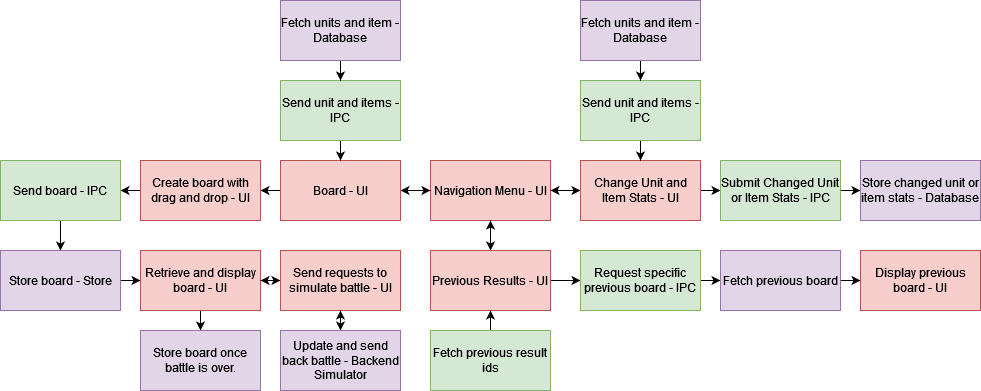

The diagram above was exported from draw.io. Its source (the exported page's mxGraphModel, read from the mxfile embedded in the PNG):
<mxGraphModel dx="1434" dy="793" grid="1" gridSize="10" guides="1" tooltips="1" connect="1" arrows="1" fold="1" page="1" pageScale="1" pageWidth="1100" pageHeight="300" math="0" shadow="0">
  <root>
    <mxCell id="0" />
    <mxCell id="1" parent="0" />
    <mxCell id="jQy2B-3HBkXSZZtudP1P-5" value="" style="edgeStyle=orthogonalEdgeStyle;rounded=0;orthogonalLoop=1;jettySize=auto;html=1;" edge="1" parent="1" source="jQy2B-3HBkXSZZtudP1P-1" target="jQy2B-3HBkXSZZtudP1P-4">
      <mxGeometry relative="1" as="geometry" />
    </mxCell>
    <mxCell id="jQy2B-3HBkXSZZtudP1P-7" value="" style="edgeStyle=orthogonalEdgeStyle;rounded=0;orthogonalLoop=1;jettySize=auto;html=1;" edge="1" parent="1" source="jQy2B-3HBkXSZZtudP1P-1" target="jQy2B-3HBkXSZZtudP1P-6">
      <mxGeometry relative="1" as="geometry" />
    </mxCell>
    <mxCell id="jQy2B-3HBkXSZZtudP1P-11" value="" style="edgeStyle=orthogonalEdgeStyle;rounded=0;orthogonalLoop=1;jettySize=auto;html=1;" edge="1" parent="1" source="jQy2B-3HBkXSZZtudP1P-1" target="jQy2B-3HBkXSZZtudP1P-10">
      <mxGeometry relative="1" as="geometry" />
    </mxCell>
    <mxCell id="jQy2B-3HBkXSZZtudP1P-1" value="Navigation Menu - UI" style="rounded=0;whiteSpace=wrap;html=1;fillColor=#f8cecc;strokeColor=#b85450;" vertex="1" parent="1">
      <mxGeometry x="470" y="300" width="120" height="60" as="geometry" />
    </mxCell>
    <mxCell id="jQy2B-3HBkXSZZtudP1P-9" style="edgeStyle=orthogonalEdgeStyle;rounded=0;orthogonalLoop=1;jettySize=auto;html=1;exitX=1;exitY=0.5;exitDx=0;exitDy=0;entryX=0;entryY=0.5;entryDx=0;entryDy=0;" edge="1" parent="1" source="jQy2B-3HBkXSZZtudP1P-4" target="jQy2B-3HBkXSZZtudP1P-1">
      <mxGeometry relative="1" as="geometry" />
    </mxCell>
    <mxCell id="jQy2B-3HBkXSZZtudP1P-38" style="edgeStyle=orthogonalEdgeStyle;rounded=0;orthogonalLoop=1;jettySize=auto;html=1;entryX=1;entryY=0.5;entryDx=0;entryDy=0;" edge="1" parent="1" source="jQy2B-3HBkXSZZtudP1P-4" target="jQy2B-3HBkXSZZtudP1P-37">
      <mxGeometry relative="1" as="geometry" />
    </mxCell>
    <mxCell id="jQy2B-3HBkXSZZtudP1P-4" value="Board - UI" style="rounded=0;whiteSpace=wrap;html=1;fillColor=#f8cecc;strokeColor=#b85450;" vertex="1" parent="1">
      <mxGeometry x="320" y="300" width="120" height="60" as="geometry" />
    </mxCell>
    <mxCell id="jQy2B-3HBkXSZZtudP1P-8" style="edgeStyle=orthogonalEdgeStyle;rounded=0;orthogonalLoop=1;jettySize=auto;html=1;" edge="1" parent="1" source="jQy2B-3HBkXSZZtudP1P-6" target="jQy2B-3HBkXSZZtudP1P-1">
      <mxGeometry relative="1" as="geometry" />
    </mxCell>
    <mxCell id="jQy2B-3HBkXSZZtudP1P-16" value="" style="edgeStyle=orthogonalEdgeStyle;rounded=0;orthogonalLoop=1;jettySize=auto;html=1;" edge="1" parent="1" source="jQy2B-3HBkXSZZtudP1P-6" target="jQy2B-3HBkXSZZtudP1P-15">
      <mxGeometry relative="1" as="geometry" />
    </mxCell>
    <mxCell id="jQy2B-3HBkXSZZtudP1P-6" value="Change Unit and Item Stats - UI" style="rounded=0;whiteSpace=wrap;html=1;fillColor=#f8cecc;strokeColor=#b85450;" vertex="1" parent="1">
      <mxGeometry x="620" y="300" width="120" height="60" as="geometry" />
    </mxCell>
    <mxCell id="jQy2B-3HBkXSZZtudP1P-12" style="edgeStyle=orthogonalEdgeStyle;rounded=0;orthogonalLoop=1;jettySize=auto;html=1;exitX=0.5;exitY=0;exitDx=0;exitDy=0;entryX=0.5;entryY=1;entryDx=0;entryDy=0;" edge="1" parent="1" source="jQy2B-3HBkXSZZtudP1P-10" target="jQy2B-3HBkXSZZtudP1P-1">
      <mxGeometry relative="1" as="geometry" />
    </mxCell>
    <mxCell id="jQy2B-3HBkXSZZtudP1P-25" value="" style="edgeStyle=orthogonalEdgeStyle;rounded=0;orthogonalLoop=1;jettySize=auto;html=1;" edge="1" parent="1" source="jQy2B-3HBkXSZZtudP1P-10" target="jQy2B-3HBkXSZZtudP1P-24">
      <mxGeometry relative="1" as="geometry" />
    </mxCell>
    <mxCell id="jQy2B-3HBkXSZZtudP1P-10" value="Previous Results - UI" style="rounded=0;whiteSpace=wrap;html=1;fillColor=#f8cecc;strokeColor=#b85450;" vertex="1" parent="1">
      <mxGeometry x="470" y="390" width="120" height="60" as="geometry" />
    </mxCell>
    <mxCell id="jQy2B-3HBkXSZZtudP1P-23" value="" style="edgeStyle=orthogonalEdgeStyle;rounded=0;orthogonalLoop=1;jettySize=auto;html=1;" edge="1" parent="1" source="jQy2B-3HBkXSZZtudP1P-15" target="jQy2B-3HBkXSZZtudP1P-22">
      <mxGeometry relative="1" as="geometry" />
    </mxCell>
    <mxCell id="jQy2B-3HBkXSZZtudP1P-15" value="Submit Changed Unit or Item Stats - IPC" style="whiteSpace=wrap;html=1;rounded=0;fillColor=#d5e8d4;strokeColor=#82b366;" vertex="1" parent="1">
      <mxGeometry x="760" y="300" width="120" height="60" as="geometry" />
    </mxCell>
    <mxCell id="jQy2B-3HBkXSZZtudP1P-20" style="edgeStyle=orthogonalEdgeStyle;rounded=0;orthogonalLoop=1;jettySize=auto;html=1;exitX=0.5;exitY=1;exitDx=0;exitDy=0;entryX=0.5;entryY=0;entryDx=0;entryDy=0;" edge="1" parent="1" source="jQy2B-3HBkXSZZtudP1P-17" target="jQy2B-3HBkXSZZtudP1P-6">
      <mxGeometry relative="1" as="geometry" />
    </mxCell>
    <mxCell id="jQy2B-3HBkXSZZtudP1P-17" value="Send unit and items - IPC" style="rounded=0;whiteSpace=wrap;html=1;fillColor=#d5e8d4;strokeColor=#82b366;" vertex="1" parent="1">
      <mxGeometry x="620" y="220" width="120" height="60" as="geometry" />
    </mxCell>
    <mxCell id="jQy2B-3HBkXSZZtudP1P-19" style="edgeStyle=orthogonalEdgeStyle;rounded=0;orthogonalLoop=1;jettySize=auto;html=1;exitX=0.5;exitY=1;exitDx=0;exitDy=0;" edge="1" parent="1" source="jQy2B-3HBkXSZZtudP1P-18" target="jQy2B-3HBkXSZZtudP1P-17">
      <mxGeometry relative="1" as="geometry" />
    </mxCell>
    <mxCell id="jQy2B-3HBkXSZZtudP1P-18" value="Fetch units and item - Database" style="rounded=0;whiteSpace=wrap;html=1;fillColor=#e1d5e7;strokeColor=#9673a6;" vertex="1" parent="1">
      <mxGeometry x="620" y="140" width="120" height="60" as="geometry" />
    </mxCell>
    <mxCell id="jQy2B-3HBkXSZZtudP1P-22" value="Store changed unit or item stats - Database" style="whiteSpace=wrap;html=1;rounded=0;fillColor=#e1d5e7;strokeColor=#9673a6;" vertex="1" parent="1">
      <mxGeometry x="900" y="300" width="120" height="60" as="geometry" />
    </mxCell>
    <mxCell id="jQy2B-3HBkXSZZtudP1P-29" value="" style="edgeStyle=orthogonalEdgeStyle;rounded=0;orthogonalLoop=1;jettySize=auto;html=1;" edge="1" parent="1" source="jQy2B-3HBkXSZZtudP1P-24" target="jQy2B-3HBkXSZZtudP1P-28">
      <mxGeometry relative="1" as="geometry" />
    </mxCell>
    <mxCell id="jQy2B-3HBkXSZZtudP1P-24" value="Request specific previous board - IPC" style="whiteSpace=wrap;html=1;rounded=0;fillColor=#d5e8d4;strokeColor=#82b366;" vertex="1" parent="1">
      <mxGeometry x="620" y="390" width="120" height="60" as="geometry" />
    </mxCell>
    <mxCell id="jQy2B-3HBkXSZZtudP1P-27" style="edgeStyle=orthogonalEdgeStyle;rounded=0;orthogonalLoop=1;jettySize=auto;html=1;exitX=0.5;exitY=0;exitDx=0;exitDy=0;entryX=0.5;entryY=1;entryDx=0;entryDy=0;" edge="1" parent="1" source="jQy2B-3HBkXSZZtudP1P-26" target="jQy2B-3HBkXSZZtudP1P-10">
      <mxGeometry relative="1" as="geometry" />
    </mxCell>
    <mxCell id="jQy2B-3HBkXSZZtudP1P-26" value="Fetch previous result ids" style="rounded=0;whiteSpace=wrap;html=1;fillColor=#d5e8d4;strokeColor=#82b366;" vertex="1" parent="1">
      <mxGeometry x="470" y="470" width="120" height="60" as="geometry" />
    </mxCell>
    <mxCell id="jQy2B-3HBkXSZZtudP1P-31" value="" style="edgeStyle=orthogonalEdgeStyle;rounded=0;orthogonalLoop=1;jettySize=auto;html=1;" edge="1" parent="1" source="jQy2B-3HBkXSZZtudP1P-28" target="jQy2B-3HBkXSZZtudP1P-30">
      <mxGeometry relative="1" as="geometry" />
    </mxCell>
    <mxCell id="jQy2B-3HBkXSZZtudP1P-28" value="Fetch previous board" style="whiteSpace=wrap;html=1;rounded=0;fillColor=#e1d5e7;strokeColor=#9673a6;" vertex="1" parent="1">
      <mxGeometry x="760" y="390" width="120" height="60" as="geometry" />
    </mxCell>
    <mxCell id="jQy2B-3HBkXSZZtudP1P-30" value="Display previous board - UI" style="whiteSpace=wrap;html=1;rounded=0;fillColor=#f8cecc;strokeColor=#b85450;" vertex="1" parent="1">
      <mxGeometry x="900" y="390" width="120" height="60" as="geometry" />
    </mxCell>
    <mxCell id="jQy2B-3HBkXSZZtudP1P-35" style="edgeStyle=orthogonalEdgeStyle;rounded=0;orthogonalLoop=1;jettySize=auto;html=1;exitX=0.5;exitY=1;exitDx=0;exitDy=0;entryX=0.5;entryY=0;entryDx=0;entryDy=0;" edge="1" parent="1" source="jQy2B-3HBkXSZZtudP1P-32" target="jQy2B-3HBkXSZZtudP1P-4">
      <mxGeometry relative="1" as="geometry" />
    </mxCell>
    <mxCell id="jQy2B-3HBkXSZZtudP1P-32" value="Send unit and items - IPC" style="rounded=0;whiteSpace=wrap;html=1;fillColor=#d5e8d4;strokeColor=#82b366;" vertex="1" parent="1">
      <mxGeometry x="320" y="220" width="120" height="60" as="geometry" />
    </mxCell>
    <mxCell id="jQy2B-3HBkXSZZtudP1P-34" style="edgeStyle=orthogonalEdgeStyle;rounded=0;orthogonalLoop=1;jettySize=auto;html=1;exitX=0.5;exitY=1;exitDx=0;exitDy=0;" edge="1" parent="1" source="jQy2B-3HBkXSZZtudP1P-33" target="jQy2B-3HBkXSZZtudP1P-32">
      <mxGeometry relative="1" as="geometry" />
    </mxCell>
    <mxCell id="jQy2B-3HBkXSZZtudP1P-33" value="Fetch units and item - Database" style="rounded=0;whiteSpace=wrap;html=1;fillColor=#e1d5e7;strokeColor=#9673a6;" vertex="1" parent="1">
      <mxGeometry x="320" y="140" width="120" height="60" as="geometry" />
    </mxCell>
    <mxCell id="jQy2B-3HBkXSZZtudP1P-40" value="" style="edgeStyle=orthogonalEdgeStyle;rounded=0;orthogonalLoop=1;jettySize=auto;html=1;" edge="1" parent="1" source="jQy2B-3HBkXSZZtudP1P-37" target="jQy2B-3HBkXSZZtudP1P-39">
      <mxGeometry relative="1" as="geometry" />
    </mxCell>
    <mxCell id="jQy2B-3HBkXSZZtudP1P-37" value="Create board with drag and drop - UI" style="rounded=0;whiteSpace=wrap;html=1;fillColor=#f8cecc;strokeColor=#b85450;" vertex="1" parent="1">
      <mxGeometry x="180" y="300" width="120" height="60" as="geometry" />
    </mxCell>
    <mxCell id="jQy2B-3HBkXSZZtudP1P-42" value="" style="edgeStyle=orthogonalEdgeStyle;rounded=0;orthogonalLoop=1;jettySize=auto;html=1;" edge="1" parent="1" source="jQy2B-3HBkXSZZtudP1P-39" target="jQy2B-3HBkXSZZtudP1P-41">
      <mxGeometry relative="1" as="geometry" />
    </mxCell>
    <mxCell id="jQy2B-3HBkXSZZtudP1P-39" value="Send board - IPC" style="whiteSpace=wrap;html=1;rounded=0;fillColor=#d5e8d4;strokeColor=#82b366;" vertex="1" parent="1">
      <mxGeometry x="40" y="300" width="120" height="60" as="geometry" />
    </mxCell>
    <mxCell id="jQy2B-3HBkXSZZtudP1P-44" value="" style="edgeStyle=orthogonalEdgeStyle;rounded=0;orthogonalLoop=1;jettySize=auto;html=1;" edge="1" parent="1" source="jQy2B-3HBkXSZZtudP1P-41" target="jQy2B-3HBkXSZZtudP1P-43">
      <mxGeometry relative="1" as="geometry" />
    </mxCell>
    <mxCell id="jQy2B-3HBkXSZZtudP1P-41" value="Store board - Store" style="whiteSpace=wrap;html=1;rounded=0;fillColor=#e1d5e7;strokeColor=#9673a6;" vertex="1" parent="1">
      <mxGeometry x="40" y="390" width="120" height="60" as="geometry" />
    </mxCell>
    <mxCell id="jQy2B-3HBkXSZZtudP1P-46" value="" style="edgeStyle=orthogonalEdgeStyle;rounded=0;orthogonalLoop=1;jettySize=auto;html=1;" edge="1" parent="1" source="jQy2B-3HBkXSZZtudP1P-43" target="jQy2B-3HBkXSZZtudP1P-45">
      <mxGeometry relative="1" as="geometry" />
    </mxCell>
    <mxCell id="jQy2B-3HBkXSZZtudP1P-55" value="" style="edgeStyle=orthogonalEdgeStyle;rounded=0;orthogonalLoop=1;jettySize=auto;html=1;" edge="1" parent="1" source="jQy2B-3HBkXSZZtudP1P-43" target="jQy2B-3HBkXSZZtudP1P-54">
      <mxGeometry relative="1" as="geometry" />
    </mxCell>
    <mxCell id="jQy2B-3HBkXSZZtudP1P-43" value="Retrieve and display board - UI" style="whiteSpace=wrap;html=1;rounded=0;fillColor=#f8cecc;strokeColor=#b85450;" vertex="1" parent="1">
      <mxGeometry x="180" y="390" width="120" height="60" as="geometry" />
    </mxCell>
    <mxCell id="jQy2B-3HBkXSZZtudP1P-47" style="edgeStyle=orthogonalEdgeStyle;rounded=0;orthogonalLoop=1;jettySize=auto;html=1;exitX=0;exitY=0.5;exitDx=0;exitDy=0;entryX=1;entryY=0.5;entryDx=0;entryDy=0;" edge="1" parent="1" source="jQy2B-3HBkXSZZtudP1P-45" target="jQy2B-3HBkXSZZtudP1P-43">
      <mxGeometry relative="1" as="geometry" />
    </mxCell>
    <mxCell id="jQy2B-3HBkXSZZtudP1P-50" value="" style="edgeStyle=orthogonalEdgeStyle;rounded=0;orthogonalLoop=1;jettySize=auto;html=1;" edge="1" parent="1" source="jQy2B-3HBkXSZZtudP1P-45" target="jQy2B-3HBkXSZZtudP1P-49">
      <mxGeometry relative="1" as="geometry" />
    </mxCell>
    <mxCell id="jQy2B-3HBkXSZZtudP1P-45" value="Send requests to simulate battle - UI" style="whiteSpace=wrap;html=1;rounded=0;fillColor=#f8cecc;strokeColor=#b85450;" vertex="1" parent="1">
      <mxGeometry x="320" y="390" width="120" height="60" as="geometry" />
    </mxCell>
    <mxCell id="jQy2B-3HBkXSZZtudP1P-51" style="edgeStyle=orthogonalEdgeStyle;rounded=0;orthogonalLoop=1;jettySize=auto;html=1;exitX=0.5;exitY=0;exitDx=0;exitDy=0;entryX=0.5;entryY=1;entryDx=0;entryDy=0;" edge="1" parent="1" source="jQy2B-3HBkXSZZtudP1P-49" target="jQy2B-3HBkXSZZtudP1P-45">
      <mxGeometry relative="1" as="geometry" />
    </mxCell>
    <mxCell id="jQy2B-3HBkXSZZtudP1P-49" value="Update and send back battle - Backend Simulator" style="whiteSpace=wrap;html=1;rounded=0;fillColor=#e1d5e7;strokeColor=#9673a6;" vertex="1" parent="1">
      <mxGeometry x="320" y="470" width="120" height="60" as="geometry" />
    </mxCell>
    <mxCell id="jQy2B-3HBkXSZZtudP1P-54" value="Store board once battle is over." style="whiteSpace=wrap;html=1;rounded=0;fillColor=#e1d5e7;strokeColor=#9673a6;" vertex="1" parent="1">
      <mxGeometry x="180" y="470" width="120" height="60" as="geometry" />
    </mxCell>
  </root>
</mxGraphModel>